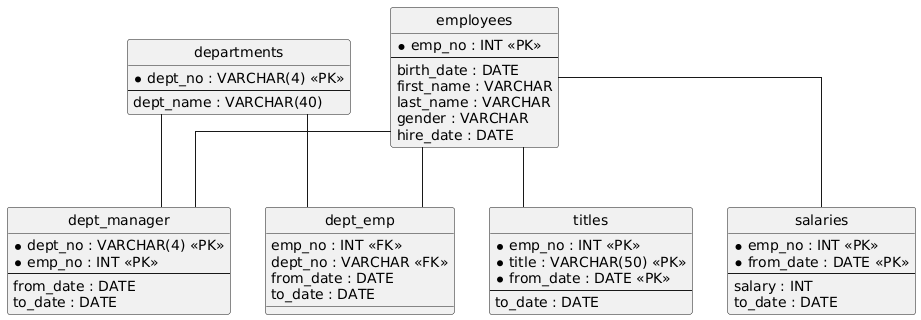

The diagram above was rendered by PlantUML. Its source (embedded in the PNG):
@startuml
hide circle
skinparam linetype ortho

entity "departments" as departments {
  * dept_no : VARCHAR(4) <<PK>>
  --
  dept_name : VARCHAR(40)
}

entity "employees" as employees {
  * emp_no : INT <<PK>>
  --
  birth_date : DATE
  first_name : VARCHAR
  last_name : VARCHAR
  gender : VARCHAR
  hire_date : DATE
}

entity "dept_manager" as dept_manager {
  * dept_no : VARCHAR(4) <<PK>>
  * emp_no : INT <<PK>>
  --
  from_date : DATE
  to_date : DATE
}

entity "dept_emp" as dept_emp {
  emp_no : INT <<FK>>
  dept_no : VARCHAR <<FK>>
  from_date : DATE
  to_date : DATE
}

entity "titles" as titles {
  * emp_no : INT <<PK>>
  * title : VARCHAR(50) <<PK>>
  * from_date : DATE <<PK>>
  --
  to_date : DATE
}

entity "salaries" as salaries {
  * emp_no : INT <<PK>>
  * from_date : DATE <<PK>>
  --
  salary : INT
  to_date : DATE
}

employees -- dept_manager
departments -- dept_manager
employees -- dept_emp
departments -- dept_emp
employees -- titles
employees -- salaries
@enduml